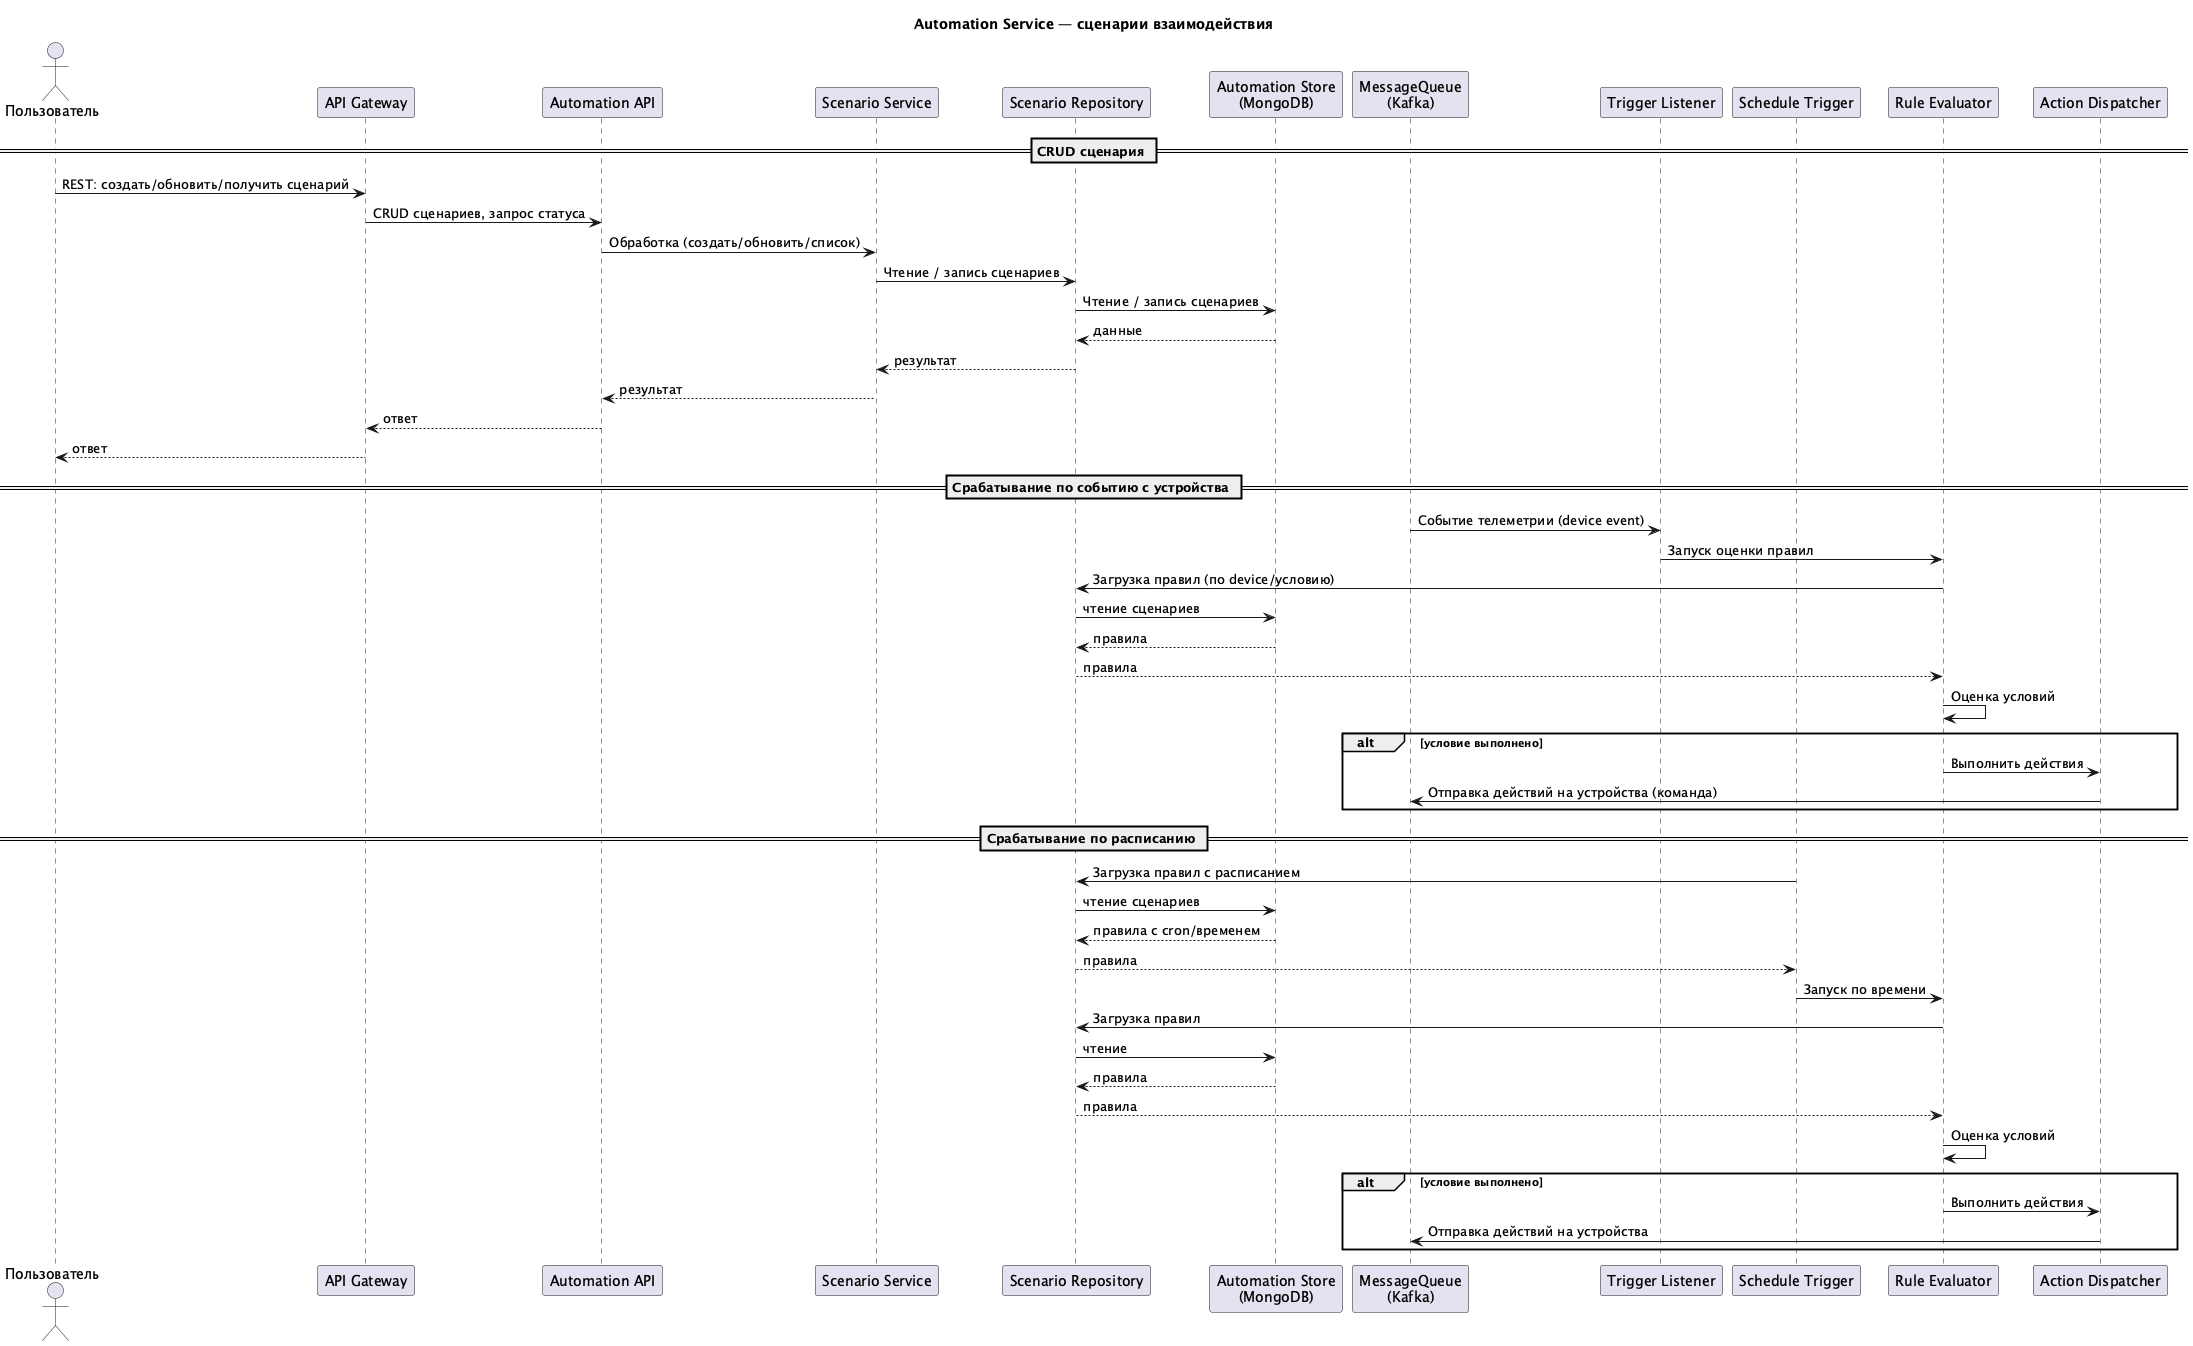

The diagram above was rendered by PlantUML. Its source (embedded in the PNG):
@startuml
title Automation Service — сценарии взаимодействия

actor "Пользователь" as User
participant "API Gateway" as APIGW
participant "Automation API" as Api
participant "Scenario Service" as Service
participant "Scenario Repository" as Repo
participant "Automation Store\n(MongoDB)" as Store
participant "MessageQueue\n(Kafka)" as MQ
participant "Trigger Listener" as Trigger
participant "Schedule Trigger" as Scheduler
participant "Rule Evaluator" as Evaluator
participant "Action Dispatcher" as Dispatcher

== CRUD сценария ==
User -> APIGW: REST: создать/обновить/получить сценарий
APIGW -> Api: CRUD сценариев, запрос статуса
Api -> Service: Обработка (создать/обновить/список)
Service -> Repo: Чтение / запись сценариев
Repo -> Store: Чтение / запись сценариев
Store --> Repo: данные
Repo --> Service: результат
Service --> Api: результат
Api --> APIGW: ответ
APIGW --> User: ответ

== Срабатывание по событию с устройства ==
MQ -> Trigger: Событие телеметрии (device event)
Trigger -> Evaluator: Запуск оценки правил
Evaluator -> Repo: Загрузка правил (по device/условию)
Repo -> Store: чтение сценариев
Store --> Repo: правила
Repo --> Evaluator: правила
Evaluator -> Evaluator: Оценка условий
alt условие выполнено
    Evaluator -> Dispatcher: Выполнить действия
    Dispatcher -> MQ: Отправка действий на устройства (команда)
end

== Срабатывание по расписанию ==
Scheduler -> Repo: Загрузка правил с расписанием
Repo -> Store: чтение сценариев
Store --> Repo: правила с cron/временем
Repo --> Scheduler: правила
Scheduler -> Evaluator: Запуск по времени
Evaluator -> Repo: Загрузка правил
Repo -> Store: чтение
Store --> Repo: правила
Repo --> Evaluator: правила
Evaluator -> Evaluator: Оценка условий
alt условие выполнено
    Evaluator -> Dispatcher: Выполнить действия
    Dispatcher -> MQ: Отправка действий на устройства
end

@enduml